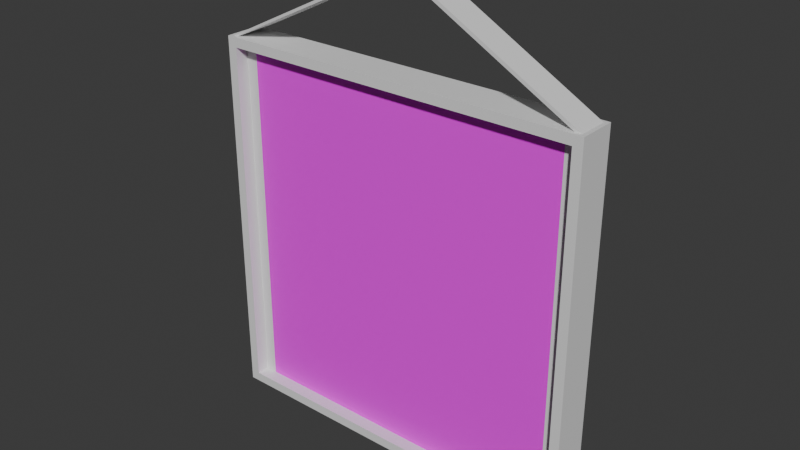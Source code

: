 # Source: Employee_of_the_month.blend  (saved by Blender 4.3.34; exported with 4.5.12 LTS)
import bpy
from mathutils import Matrix  # noqa: F401  (used for matrix-valued properties, if any)

bpy.ops.wm.read_factory_settings(use_empty=True)
scene = bpy.context.scene
scene.name = 'Scene'

# ---- collections
col_collection = bpy.data.collections.new('Collection'); scene.collection.children.link(col_collection)

# ---- images (referenced by path relative to the original .blend; pixels are not part of the script)
import os
ASSET_DIR = os.environ.get("B2B_ASSET_DIR", "")  # directory of the original .blend (textures are referenced by path, not embedded)
HERE = os.path.dirname(os.path.abspath(__file__))  # packed textures are extracted next to this script under _unpacked/

def load_image(name, relpath, width, height, colorspace="sRGB"):
    """Load a texture the original file referenced (path relative to the .blend, or extracted next to this script)."""
    p = next((c for c in (os.path.join(HERE, relpath), os.path.join(ASSET_DIR, relpath)) if relpath and os.path.exists(c)), "")
    if p:
        img = bpy.data.images.load(p, check_existing=True)
        img.name = name
    else:  # same state as the original file: an image datablock whose file is absent (Cycles renders it pink)
        img = bpy.data.images.new(name, width, height)
        img.source = "FILE"
        img.filepath = "//" + (relpath or name)
    img.colorspace_settings.name = colorspace
    return img
img_empoloyee_of_the_month_png = load_image('Empoloyee of the month.png', 'Textures/Empoloyee of the month.png', 1024, 1024, 'sRGB')

# ---- materials (node trees are filled in below, after node groups)
mat_material = bpy.data.materials.new('Material')
mat_material.alpha_threshold = 0.0
mat_material.roughness = 0.5
mat_material.line_color = (0.0, 0.0, 0.0, 1.0)
mat_material_001 = bpy.data.materials.new('Material.001')

# ---- material node trees
mat_material.use_nodes = True; mat_material.node_tree.nodes.clear()
_N = mat_material.node_tree.nodes; _L = mat_material.node_tree.links
n0 = _N.new('ShaderNodeOutputMaterial'); n0.name = 'Material Output'; n0.location = (300, 300)
n1 = _N.new('ShaderNodeBsdfPrincipled'); n1.name = 'Principled BSDF'; n1.location = (10, 300)
n1.inputs[3].default_value = 1.45
n2 = _N.new('ShaderNodeTexImage'); n2.name = 'Image Texture'; n2.location = (-280, 280)
n2.image = img_empoloyee_of_the_month_png
_L.new(n1.outputs[0], n0.inputs[0])
_L.new(n2.outputs[0], n1.inputs[0])
n0.is_active_output = True
mat_material_001.use_nodes = True; mat_material_001.node_tree.nodes.clear()
_N = mat_material_001.node_tree.nodes; _L = mat_material_001.node_tree.links
n0 = _N.new('ShaderNodeBsdfPrincipled'); n0.name = 'Principled BSDF'; n0.location = (10, 300)
n1 = _N.new('ShaderNodeOutputMaterial'); n1.name = 'Material Output'; n1.location = (300, 300)
_L.new(n0.outputs[0], n1.inputs[0])
n1.is_active_output = True

# ---- world
world_world = bpy.data.worlds.new('World'); scene.world = world_world
world_world.use_nodes = True; world_world.node_tree.nodes.clear()
_N = world_world.node_tree.nodes; _L = world_world.node_tree.links
n0 = _N.new('ShaderNodeOutputWorld'); n0.name = 'World Output'; n0.location = (300, 300)
n1 = _N.new('ShaderNodeBackground'); n1.name = 'Background'; n1.location = (10, 300)
n1.inputs[0].default_value = (0.05088, 0.05088, 0.05088, 1.0)
_L.new(n1.outputs[0], n0.inputs[0])
n0.is_active_output = True
world_world.color = (0.05088, 0.05088, 0.05088)
world_world.sun_shadow_jitter_overblur = 0.0

# ---- meshes
me_cube = bpy.data.meshes.new('Cube')
me_cube.from_pydata([(1.641, 0.1327, 1.676), (1.676, 0.1676, -1.676), (1.591, -0.1676, 1.591), (1.591, -0.1676, -1.591), (-1.641, 0.1327, 1.676), (-1.676, 0.1676, -1.676), (-1.591, -0.1676, 1.591), (-1.591, -0.1676, -1.591), (-1.676, -0.1676, -1.676), (-1.641, -0.1327, 1.676), (1.641, -0.1327, 1.676), (1.676, -0.1676, -1.676), (-1.591, -0.05142, -1.591), (-1.591, -0.05142, 1.591), (1.591, -0.05142, 1.591), (1.591, -0.05142, -1.591), (1.549, 0.1676, -1.676), (-1.561, 0.1676, -1.676), (1.583, -0.1327, 1.676), (-1.596, -0.1327, 1.676), (-1.561, -0.1676, -1.676), (1.549, -0.1676, -1.676), (-1.596, 0.1327, 1.676), (1.583, 0.1327, 1.676), (1.47, -0.1676, 1.591), (-1.482, -0.1676, 1.591), (-1.482, -0.1676, -1.591), (1.47, -0.1676, -1.591), (1.47, -0.05142, 1.591), (-1.482, -0.05142, 1.591), (-1.482, -0.05142, -1.591), (1.47, -0.05142, -1.591), (-1.561, -0.1676, 1.676), (-1.676, -0.1676, 1.676), (1.676, 0.1676, 1.676), (1.676, -0.1676, 1.676), (-1.676, 0.1676, 1.676), (1.549, 0.1676, 1.676), (1.549, -0.1676, 1.676), (-1.561, 0.1676, 1.676), (0.08701, -0.1327, 2.5), (0.09323, -0.1327, 2.533), (0.09323, 0.1327, 2.533), (0.08701, 0.1327, 2.5)], [], [(0, 23, 43, 42), (25, 6, 13, 29), (8, 33, 36, 5), (16, 1, 11, 21), (1, 34, 35, 11), (16, 37, 34, 1), (7, 6, 33, 8), (2, 3, 11, 35), (24, 2, 35, 38), (26, 7, 8, 20), (30, 29, 13, 12), (6, 7, 12, 13), (27, 3, 15, 31), (3, 2, 14, 15), (7, 26, 30, 12), (26, 27, 31, 30), (15, 14, 28, 31), (31, 28, 29, 30), (3, 27, 21, 11), (27, 26, 20, 21), (6, 25, 32, 33), (25, 24, 38, 32), (5, 36, 39, 17), (17, 39, 37, 16), (5, 17, 20, 8), (17, 16, 21, 20), (2, 24, 28, 14), (24, 25, 29, 28), (22, 4, 42, 43), (37, 39, 32, 38), (19, 9, 33, 32), (0, 10, 35, 34), (9, 4, 36, 33), (23, 0, 34, 37), (10, 18, 38, 35), (4, 22, 39, 36), (18, 23, 37, 38), (22, 19, 32, 39), (10, 0, 42, 41), (23, 18, 40, 43), (18, 10, 41, 40), (4, 9, 41, 42), (9, 19, 40, 41), (19, 22, 43, 40)])
me_cube.polygons.foreach_set('material_index', [1, 1, 1, 1, 1, 1, 1, 1, 1, 1, 1, 1, 1, 1, 1, 1, 1, 0, 1, 1, 1, 1, 1, 1, 1, 1, 1, 1, 1, 1, 1, 1, 1, 1, 1, 1, 1, 1, 1, 1, 1, 1, 1, 1])
_uv = me_cube.uv_layers.new(name='UVMap')
_uv.uv.foreach_set('vector', [1.512, 0.3737, 1.512, 0.2697, 3.006, -2.443, 3.067, -2.432, 5.184, 5.748, 5.184, 5.945, 4.974, 5.945, 4.974, 5.748, 3.067, 0.5, 3.067, -5.575, 3.674, -5.575, 3.674, 0.5, 3.674, 0.7255, 3.674, 0.4957, 4.282, 0.4957, 4.282, 0.7255, 3.067, 6.575, 3.067, 0.5, 3.674, 0.5, 3.674, 6.575, 1.512, -5.345, -4.563, -5.345, -4.563, -5.575, 1.512, -5.575, 1.358, 0.6536, -4.409, 0.6536, -4.563, 0.5, 1.512, 0.5, -4.409, 6.421, 1.358, 6.421, 1.512, 6.575, -4.563, 6.575, -4.409, 6.203, -4.409, 6.421, -4.563, 6.575, -4.563, 6.345, 1.358, 0.8508, 1.358, 0.6536, 1.512, 0.5, 1.512, 0.7077, 5.184, 0.1927, 5.184, -5.575, 5.381, -5.575, 5.381, 0.1927, 4.974, -5.575, 4.974, 0.1927, 4.763, 0.1927, 4.763, -5.575, 5.184, -0.02982, 5.184, 0.1886, 4.974, 0.1886, 4.974, -0.02982, 4.763, 5.96, 4.763, 0.1927, 4.974, 0.1927, 4.974, 5.96, 5.184, -5.575, 5.184, -5.378, 4.974, -5.378, 4.974, -5.575, 5.184, -5.378, 5.184, -0.02982, 4.974, -0.02982, 4.974, -5.378, 4.282, 5.944, 4.282, 0.1766, 4.501, 0.1766, 4.501, 5.944, 0.9519, 0.02514, 0.9519, 0.9905, 0.05619, 0.9905, 0.05619, 0.02514, 1.358, 6.421, 1.358, 6.203, 1.512, 6.345, 1.512, 6.575, 1.358, 6.203, 1.358, 0.8508, 1.512, 0.7077, 1.512, 6.345, -4.409, 0.6536, -4.409, 0.8508, -4.563, 0.7077, -4.563, 0.5, -4.409, 0.8508, -4.409, 6.203, -4.563, 6.345, -4.563, 0.7077, 1.512, 0.5, -4.563, 0.5, -4.563, 0.2923, 1.512, 0.2923, 1.512, 0.2923, -4.563, 0.2923, -4.563, -5.345, 1.512, -5.345, 3.674, 6.558, 3.674, 6.351, 4.282, 6.351, 4.282, 6.558, 3.674, 6.351, 3.674, 0.7255, 4.282, 0.7255, 4.282, 6.351, 5.184, 0.1886, 5.184, 0.4068, 4.974, 0.4068, 4.974, 0.1886, 5.184, 0.4068, 5.184, 5.748, 4.974, 5.748, 4.974, 0.4068, 1.512, -5.494, 1.512, -5.575, 3.067, -2.432, 3.006, -2.443, 3.674, 0.2656, 3.674, -5.367, 4.282, -5.367, 4.282, 0.2656, 4.219, -5.431, 4.219, -5.512, 4.282, -5.575, 4.282, -5.367, 3.738, 0.4326, 4.219, 0.4326, 4.282, 0.4957, 3.674, 0.4957, 4.219, -5.512, 3.738, -5.512, 3.674, -5.575, 4.282, -5.575, 3.738, 0.3287, 3.738, 0.4326, 3.674, 0.4957, 3.674, 0.2656, 4.219, 0.4326, 4.219, 0.3287, 4.282, 0.2656, 4.282, 0.4957, 3.738, -5.512, 3.738, -5.431, 3.674, -5.367, 3.674, -5.575, 4.219, 0.3287, 3.738, 0.3287, 3.674, 0.2656, 4.282, 0.2656, 3.738, -5.431, 4.219, -5.431, 4.282, -5.367, 3.674, -5.367, 4.219, 0.4326, 3.738, 0.4326, 3.738, -2.429, 4.219, -2.429, 4.282, -5.575, 4.763, -5.575, 4.763, -2.963, 4.282, -2.963, 1.512, 0.4776, 1.512, 0.3737, 3.067, 3.179, 3.006, 3.19, 3.738, -5.512, 4.219, -5.512, 4.219, -2.429, 3.738, -2.429, 1.512, 6.322, 1.512, 6.241, 3.006, 3.19, 3.067, 3.179, 4.763, 0.1766, 4.282, 0.1766, 4.282, -2.963, 4.763, -2.963])
me_cube.materials.append(mat_material)
me_cube.materials.append(mat_material_001)
me_cube.use_mirror_vertex_groups = False
me_cube.update()

# ---- objects
ob_cube = bpy.data.objects.new('Cube', me_cube)

# ---- transforms, parenting, visibility, modifiers, constraints
ob_cube.location = (0.0, 0.0, 0.0)
ob_cube.lock_rotations_4d = False
ob_cube.empty_display_type = 'ARROWS'
ob_cube.lineart.crease_threshold = 0.0

# ---- collection membership
col_collection.objects.link(ob_cube)

# ---- scene / render settings (as saved in the file)
scene.frame_start = 1; scene.frame_end = 250; scene.frame_set(1)
scene.render.engine = 'BLENDER_EEVEE_NEXT'
bpy.context.view_layer.update()

# ---- added for rendering (the .blend has no active camera and no usable light): camera, sun
cam_auto = bpy.data.cameras.new('AutoCamera')
cam_auto.lens = 50.0
cam_auto.sensor_width = 36.0
cam_auto.clip_end = 1000.0
ob_auto_camera = bpy.data.objects.new('AutoCamera', cam_auto)
scene.collection.objects.link(ob_auto_camera)
ob_auto_camera.location = (4.98728, -5.98474, 4.41869)
ob_auto_camera.rotation_euler = (1.09748, -7.21219e-08, 0.694738)
scene.camera = ob_auto_camera
light_auto_sun = bpy.data.lights.new('AutoSun', 'SUN')
light_auto_sun.energy = 3.0
light_auto_sun.angle = 0.0523599
ob_auto_sun = bpy.data.objects.new('AutoSun', light_auto_sun)
scene.collection.objects.link(ob_auto_sun)
ob_auto_sun.rotation_euler = (0.872665, 0.174533, 0.523599)
bpy.context.view_layer.update()
